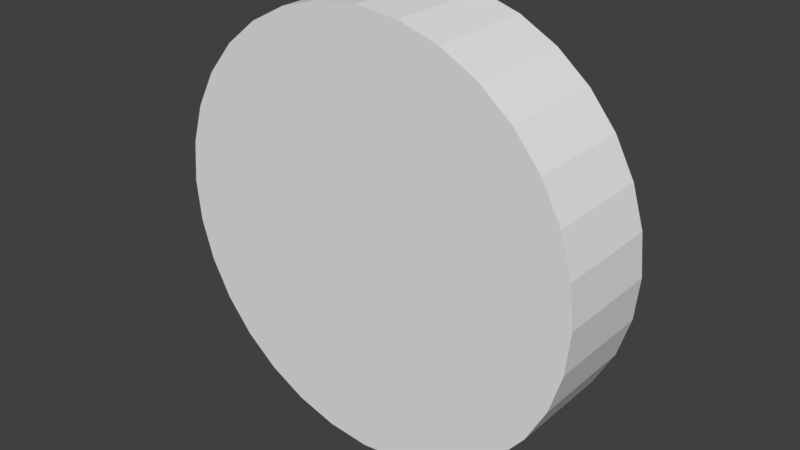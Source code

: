 # Source: compleateCircleKey.blend  (saved by Blender 2.79.0; exported with 4.5.12 LTS)
import bpy
from mathutils import Matrix  # noqa: F401  (used for matrix-valued properties, if any)

bpy.ops.wm.read_factory_settings(use_empty=True)
scene = bpy.context.scene
scene.name = 'Scene'

# ---- collections
col_collection_1 = bpy.data.collections.new('Collection 1'); scene.collection.children.link(col_collection_1)

# ---- world
world_world = bpy.data.worlds.new('World'); scene.world = world_world
world_world.color = (0.05088, 0.05088, 0.05088)
world_world.use_sun_shadow = False
world_world.sun_shadow_jitter_overblur = 0.0
world_world.cycles.sampling_method = 'MANUAL'

# ---- meshes
me_cylinder_004 = bpy.data.meshes.new('Cylinder.004')
me_cylinder_004.from_pydata([(-0.5556, -0.8315, -1.0), (-0.5556, -0.8315, 1.0), (-0.5543, -0.8321, -1.0), (-0.5543, -0.8321, 1.0), (0.9872, -0.1299, -1.0), (0.9872, -0.1299, 1.0), (-0.5543, -0.8281, 1.0), (-0.5543, -0.8281, -1.0), (0.9998, -0.001934, 1.0), (-0.539, -0.001934, -1.0), (0.9998, -0.001934, -1.0), (-0.539, -0.001934, 1.0), (0.07979, -0.001934, -1.0), (0.07979, -0.001934, 1.0)], [], [(2, 3, 1, 0), (8, 13, 11, 6, 5), (10, 8, 5, 4), (9, 12, 10, 4, 7), (3, 2, 7, 4, 5, 6), (1, 11, 9, 7), (8, 10, 9, 11)])
me_cylinder_004.use_remesh_preserve_volume = False
me_cylinder_004.use_remesh_preserve_attributes = False
me_cylinder_004.use_mirror_vertex_groups = False
me_cylinder_004.update()
me_cylinder_003 = bpy.data.meshes.new('Cylinder.003')
me_cylinder_003.from_pydata([(0.3827, 0.9239, -1.0), (0.3827, 0.9239, 1.0), (0.5556, 0.8315, -1.0), (0.5556, 0.8315, 1.0), (0.7071, 0.7071, -1.0), (0.7071, 0.7071, 1.0), (0.8315, 0.5556, -1.0), (0.8315, 0.5556, 1.0), (0.9239, 0.3827, -1.0), (0.9239, 0.3827, 1.0), (0.9808, 0.1951, -1.0), (0.9808, 0.1951, 1.0), (1.0, 7.55e-08, -1.0), (1.0, 7.55e-08, 1.0), (0.9998, -0.001934, 1.0), (0.9998, -0.001934, -1.0), (0.2955, 0.9503, -1.0), (0.2955, 0.9503, 1.0), (0.07979, -0.001934, -1.0), (0.07979, -0.001934, 1.0)], [], [(16, 17, 1, 0), (0, 1, 3, 2), (2, 3, 5, 4), (4, 5, 7, 6), (6, 7, 9, 8), (8, 9, 11, 10), (10, 11, 13, 12), (18, 16, 0, 2, 4, 6, 8, 10, 12, 15), (17, 19, 14, 13, 11, 9, 7, 5, 3, 1), (12, 13, 14, 15), (19, 18, 15, 14), (19, 17, 16, 18)])
me_cylinder_003.use_remesh_preserve_volume = False
me_cylinder_003.use_remesh_preserve_attributes = False
me_cylinder_003.use_mirror_vertex_groups = False
me_cylinder_003.update()
me_cylinder_002 = bpy.data.meshes.new('Cylinder.002')
me_cylinder_002.from_pydata([(0.0, 1.0, -1.0), (0.0, 1.0, 1.0), (0.1951, 0.9808, -1.0), (0.1951, 0.9808, 1.0), (-0.3827, 0.9239, -1.0), (-0.3827, 0.9239, 1.0), (-0.1951, 0.9808, -1.0), (-0.1951, 0.9808, 1.0), (-0.5232, 0.8488, -1.0), (-0.5232, 0.8488, 1.0), (-0.539, -0.001934, -1.0), (-0.539, -0.001934, 1.0), (0.2955, 0.9503, -1.0), (0.2955, 0.9503, 1.0), (0.07979, -0.001934, -1.0), (0.07979, -0.001934, 1.0)], [], [(0, 1, 3, 2), (8, 9, 5, 4), (4, 5, 7, 6), (6, 7, 1, 0), (3, 1, 7, 5, 9, 11, 15, 13), (2, 3, 13, 12), (0, 2, 12, 14, 10, 8, 4, 6), (15, 14, 12, 13), (14, 15, 11, 10), (9, 8, 10, 11)])
me_cylinder_002.use_remesh_preserve_volume = False
me_cylinder_002.use_remesh_preserve_attributes = False
me_cylinder_002.use_mirror_vertex_groups = False
me_cylinder_002.update()
me_cylinder_001 = bpy.data.meshes.new('Cylinder.001')
me_cylinder_001.from_pydata([(-0.5556, -0.8315, -1.0), (-0.7071, -0.7071, -1.0), (-0.7071, -0.7071, 1.0), (-0.8315, -0.5556, -1.0), (-0.8315, -0.5556, 1.0), (-0.9239, -0.3827, -1.0), (-0.9239, -0.3827, 1.0), (-0.9808, -0.1951, -1.0), (-0.9808, -0.1951, 1.0), (-1.0, 9.656e-07, -1.0), (-1.0, 9.656e-07, 1.0), (-0.9808, 0.1951, -1.0), (-0.9808, 0.1951, 1.0), (-0.9239, 0.3827, -1.0), (-0.9239, 0.3827, 1.0), (-0.8315, 0.5556, -1.0), (-0.8315, 0.5556, 1.0), (-0.7071, 0.7071, -1.0), (-0.7071, 0.7071, 1.0), (-0.5556, 0.8315, -1.0), (-0.5556, 0.8315, 1.0), (-0.5232, 0.8488, -1.0), (-0.5232, 0.8488, 1.0), (-0.5578, -0.8297, -1.0), (-0.5578, -0.8297, 1.0), (-0.5543, -0.8281, 1.0), (-0.5543, -0.8281, -1.0), (-0.539, -0.001934, -1.0), (-0.539, -0.001934, 1.0)], [(0, 23)], [(23, 24, 2, 1), (1, 2, 4, 3), (3, 4, 6, 5), (5, 6, 8, 7), (7, 8, 10, 9), (9, 10, 12, 11), (11, 12, 14, 13), (13, 14, 16, 15), (15, 16, 18, 17), (17, 18, 20, 19), (25, 28, 22, 20, 18, 16, 14, 12, 10, 8, 6, 4, 2, 24), (19, 20, 22, 21), (21, 27, 26, 23, 1, 3, 5, 7, 9, 11, 13, 15, 17, 19), (22, 24, 23, 26, 27, 21)])
me_cylinder_001.use_remesh_preserve_volume = False
me_cylinder_001.use_remesh_preserve_attributes = False
me_cylinder_001.use_mirror_vertex_groups = False
me_cylinder_001.update()
me_cylinder = bpy.data.meshes.new('Cylinder')
me_cylinder.from_pydata([(0.9808, -0.1951, -1.0), (0.9808, -0.1951, 1.0), (0.9239, -0.3827, -1.0), (0.9239, -0.3827, 1.0), (0.8315, -0.5556, -1.0), (0.8315, -0.5556, 1.0), (0.7071, -0.7071, -1.0), (0.7071, -0.7071, 1.0), (0.5556, -0.8315, -1.0), (0.5556, -0.8315, 1.0), (0.3827, -0.9239, -1.0), (0.3827, -0.9239, 1.0), (0.1951, -0.9808, -1.0), (0.1951, -0.9808, 1.0), (-3.258e-07, -1.0, -1.0), (-3.258e-07, -1.0, 1.0), (-0.1951, -0.9808, -1.0), (-0.1951, -0.9808, 1.0), (-0.3827, -0.9239, -1.0), (-0.3827, -0.9239, 1.0), (-0.5556, -0.8315, -1.0), (-0.5556, -0.8315, 1.0), (-0.5543, -0.8321, -1.0), (-0.5543, -0.8321, 1.0), (0.9872, -0.1299, -1.0), (0.9872, -0.1299, 1.0), (-0.5578, -0.8297, -1.0), (-0.5578, -0.8297, 1.0), (-0.5543, -0.8281, 1.0), (-0.5543, -0.8281, -1.0)], [], [(24, 25, 1, 0), (0, 1, 3, 2), (2, 3, 5, 4), (4, 5, 7, 6), (6, 7, 9, 8), (8, 9, 11, 10), (10, 11, 13, 12), (12, 13, 15, 14), (14, 15, 17, 16), (16, 17, 19, 18), (29, 22, 20, 26), (25, 28, 23, 19, 17, 15, 13, 11, 9, 7, 5, 3, 1), (18, 19, 23, 22), (29, 24, 0, 2, 4, 6, 8, 10, 12, 14, 16, 18, 22), (23, 28, 27, 21), (20, 21, 27, 26), (27, 25, 24, 22)])
me_cylinder.use_remesh_preserve_volume = False
me_cylinder.use_remesh_preserve_attributes = False
me_cylinder.use_mirror_vertex_groups = False
me_cylinder.update()

# ---- objects
ob_cylinder_004 = bpy.data.objects.new('Cylinder.004', me_cylinder_004)
ob_cylinder_003 = bpy.data.objects.new('Cylinder.003', me_cylinder_003)
ob_cylinder_002 = bpy.data.objects.new('Cylinder.002', me_cylinder_002)
ob_cylinder_001 = bpy.data.objects.new('Cylinder.001', me_cylinder_001)
ob_cylinder = bpy.data.objects.new('Cylinder', me_cylinder)

# ---- transforms, parenting, visibility, modifiers, constraints
ob_cylinder_004.location = (0.0, 0.0, 0.0)
ob_cylinder_004.rotation_euler = (1.571, 0.0, 0.0)
ob_cylinder_004.scale = (0.5, 0.5, 0.125)
ob_cylinder_004.lineart.crease_threshold = 0.0
ob_cylinder_003.location = (0.0, 0.0, 0.0)
ob_cylinder_003.rotation_euler = (1.571, 0.0, 0.0)
ob_cylinder_003.scale = (0.5, 0.5, 0.125)
ob_cylinder_003.lineart.crease_threshold = 0.0
ob_cylinder_002.location = (0.0, 0.0, 0.0)
ob_cylinder_002.rotation_euler = (1.571, 0.0, 0.0)
ob_cylinder_002.scale = (0.5, 0.5, 0.125)
ob_cylinder_002.lineart.crease_threshold = 0.0
ob_cylinder_001.location = (0.0, 0.0, 0.0)
ob_cylinder_001.rotation_euler = (1.571, 0.0, 0.0)
ob_cylinder_001.scale = (0.5, 0.5, 0.125)
ob_cylinder_001.lineart.crease_threshold = 0.0
ob_cylinder.location = (0.0, 0.0, 0.0)
ob_cylinder.rotation_euler = (1.571, 0.0, 0.0)
ob_cylinder.scale = (0.5, 0.5, 0.125)
ob_cylinder.lineart.crease_threshold = 0.0

# ---- collection membership
col_collection_1.objects.link(ob_cylinder_004)
col_collection_1.objects.link(ob_cylinder_003)
col_collection_1.objects.link(ob_cylinder_002)
col_collection_1.objects.link(ob_cylinder_001)
col_collection_1.objects.link(ob_cylinder)

# ---- scene / render settings (as saved in the file)
scene.frame_start = 1; scene.frame_end = 250; scene.frame_set(1)
scene.render.engine = 'BLENDER_EEVEE_NEXT'
scene.render.resolution_percentage = 50
scene.render.dither_intensity = 0.0
scene.cycles.use_denoising = False
scene.cycles.samples = 128
scene.cycles.sampling_pattern = 'TABULATED_SOBOL'
scene.cycles.use_adaptive_sampling = False
scene.cycles.use_light_tree = False
scene.cycles.blur_glossy = 0.0
scene.cycles.sample_clamp_indirect = 0.0
scene.view_settings.view_transform = 'Standard'
bpy.context.view_layer.update()

# ---- added for rendering (the .blend has no active camera and no usable light): camera, sun
cam_auto = bpy.data.cameras.new('AutoCamera')
cam_auto.lens = 50.0
cam_auto.sensor_width = 36.0
cam_auto.clip_end = 1000.0
ob_auto_camera = bpy.data.objects.new('AutoCamera', cam_auto)
scene.collection.objects.link(ob_auto_camera)
ob_auto_camera.location = (1.32875, -1.5945, 1.063)
ob_auto_camera.rotation_euler = (1.09748, -7.21219e-08, 0.694738)
scene.camera = ob_auto_camera
light_auto_sun = bpy.data.lights.new('AutoSun', 'SUN')
light_auto_sun.energy = 3.0
light_auto_sun.angle = 0.0523599
ob_auto_sun = bpy.data.objects.new('AutoSun', light_auto_sun)
scene.collection.objects.link(ob_auto_sun)
ob_auto_sun.rotation_euler = (0.872665, 0.174533, 0.523599)
bpy.context.view_layer.update()
